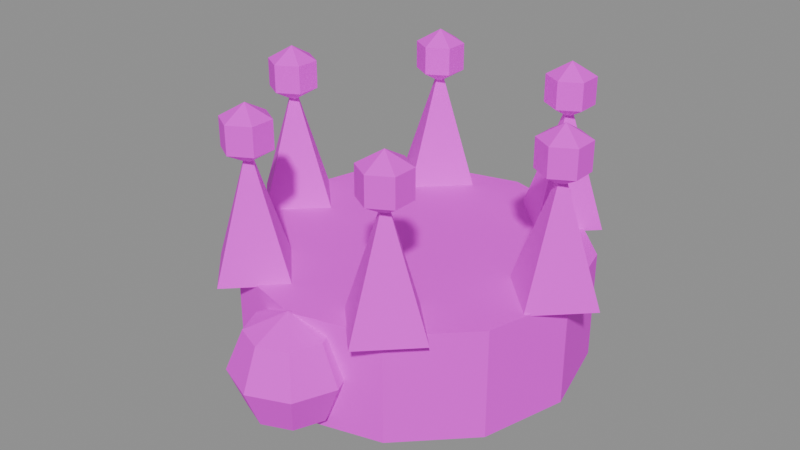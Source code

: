 # Source: mdl_legado_corona.blend  (saved by Blender 5.3.31; exported with 4.5.12 LTS)
import bpy
from mathutils import Matrix  # noqa: F401  (used for matrix-valued properties, if any)

bpy.ops.wm.read_factory_settings(use_empty=True)
scene = bpy.context.scene
scene.name = 'Scene'

# ---- images (referenced by path relative to the original .blend; pixels are not part of the script)
import os
ASSET_DIR = os.environ.get("B2B_ASSET_DIR", "")  # directory of the original .blend (textures are referenced by path, not embedded)
HERE = os.path.dirname(os.path.abspath(__file__))  # packed textures are extracted next to this script under _unpacked/

def load_image(name, relpath, width, height, colorspace="sRGB"):
    """Load a texture the original file referenced (path relative to the .blend, or extracted next to this script)."""
    p = next((c for c in (os.path.join(HERE, relpath), os.path.join(ASSET_DIR, relpath)) if relpath and os.path.exists(c)), "")
    if p:
        img = bpy.data.images.load(p, check_existing=True)
        img.name = name
    else:  # same state as the original file: an image datablock whose file is absent (Cycles renders it pink)
        img = bpy.data.images.new(name, width, height)
        img.source = "FILE"
        img.filepath = "//" + (relpath or name)
    img.colorspace_settings.name = colorspace
    return img
img_tex_paleta = load_image('tex_paleta', 'tex_paleta.png', 1024, 1024, 'sRGB')

# ---- materials (node trees are filled in below, after node groups)
mat_mat_paleta = bpy.data.materials.new('mat_paleta')

# ---- material node trees
mat_mat_paleta.use_nodes = True; mat_mat_paleta.node_tree.nodes.clear()
_N = mat_mat_paleta.node_tree.nodes; _L = mat_mat_paleta.node_tree.links
n0 = _N.new('ShaderNodeBsdfPrincipled'); n0.name = 'Principled BSDF'; n0.location = (-200, 100)
n0.inputs[2].default_value = 0.8
n0.inputs[10].default_value = 0.005
n1 = _N.new('ShaderNodeOutputMaterial'); n1.name = 'Material Output'; n1.location = (200, 100)
n2 = _N.new('ShaderNodeTexImage'); n2.name = 'Image Texture'; n2.location = (0, 0)
n2.image = img_tex_paleta
n2.interpolation = 'Closest'
_L.new(n0.outputs[0], n1.inputs[0])
_L.new(n2.outputs[0], n0.inputs[0])
n1.is_active_output = True

# ---- meshes
me_cylinder = bpy.data.meshes.new('Cylinder')
me_cylinder.from_pydata([(0.0, 0.55, 0.175), (0.0, 0.55, 0.525), (0.275, 0.4763, 0.175), (0.275, 0.4763, 0.525), (0.4763, 0.275, 0.175), (0.4763, 0.275, 0.525), (0.55, 0.0, 0.175), (0.55, 0.0, 0.525), (0.4763, -0.275, 0.175), (0.4763, -0.275, 0.525), (0.275, -0.4763, 0.175), (0.275, -0.4763, 0.525), (0.0, -0.55, 0.175), (0.0, -0.55, 0.525), (-0.275, -0.4763, 0.175), (-0.275, -0.4763, 0.525), (-0.4763, -0.275, 0.175), (-0.4763, -0.275, 0.525), (-0.55, 0.0, 0.175), (-0.55, 0.0, 0.525), (-0.4763, 0.275, 0.175), (-0.4763, 0.275, 0.525), (-0.275, 0.4763, 0.175), (-0.275, 0.4763, 0.525), (0.5, 0.15, 0.52), (0.65, 0.0, 0.52), (0.5, -0.15, 0.52), (0.35, 0.0, 0.52), (0.5, 0.0, 0.92), (0.5, 0.0, 1.04), (0.5, 0.07794, 0.905), (0.5, 0.0, 0.86), (0.5675, 0.03897, 0.995), (0.5675, 0.03897, 0.905), (0.5675, -0.03897, 0.995), (0.5675, -0.03897, 0.905), (0.5, -0.07794, 0.995), (0.5, -0.07794, 0.905), (0.4325, -0.03897, 0.995), (0.4325, -0.03897, 0.905), (0.4325, 0.03897, 0.995), (0.4325, 0.03897, 0.905), (0.5, 0.07794, 0.995), (0.25, 0.583, 0.52), (0.4, 0.433, 0.52), (0.25, 0.283, 0.52), (0.1, 0.433, 0.52), (0.25, 0.433, 0.92), (0.25, 0.433, 1.04), (0.25, 0.511, 0.905), (0.25, 0.433, 0.86), (0.3175, 0.472, 0.995), (0.3175, 0.472, 0.905), (0.3175, 0.394, 0.995), (0.3175, 0.394, 0.905), (0.25, 0.3551, 0.995), (0.25, 0.3551, 0.905), (0.1825, 0.394, 0.995), (0.1825, 0.394, 0.905), (0.1825, 0.472, 0.995), (0.1825, 0.472, 0.905), (0.25, 0.511, 0.995), (-0.25, 0.583, 0.52), (-0.1, 0.433, 0.52), (-0.25, 0.283, 0.52), (-0.4, 0.433, 0.52), (-0.25, 0.433, 0.92), (-0.25, 0.433, 1.04), (-0.25, 0.511, 0.905), (-0.25, 0.433, 0.86), (-0.1825, 0.472, 0.995), (-0.1825, 0.472, 0.905), (-0.1825, 0.394, 0.995), (-0.1825, 0.394, 0.905), (-0.25, 0.3551, 0.995), (-0.25, 0.3551, 0.905), (-0.3175, 0.394, 0.995), (-0.3175, 0.394, 0.905), (-0.3175, 0.472, 0.995), (-0.3175, 0.472, 0.905), (-0.25, 0.511, 0.995), (-0.5, 0.15, 0.52), (-0.35, 6.123e-17, 0.52), (-0.5, -0.15, 0.52), (-0.65, 6.123e-17, 0.52), (-0.5, 6.123e-17, 0.92), (-0.5, 6.123e-17, 1.04), (-0.5, 0.07794, 0.905), (-0.5, 6.123e-17, 0.86), (-0.4325, 0.03897, 0.995), (-0.4325, 0.03897, 0.905), (-0.4325, -0.03897, 0.995), (-0.4325, -0.03897, 0.905), (-0.5, -0.07794, 0.995), (-0.5, -0.07794, 0.905), (-0.5675, -0.03897, 0.995), (-0.5675, -0.03897, 0.905), (-0.5675, 0.03897, 0.995), (-0.5675, 0.03897, 0.905), (-0.5, 0.07794, 0.995), (-0.25, -0.283, 0.52), (-0.1, -0.433, 0.52), (-0.25, -0.583, 0.52), (-0.4, -0.433, 0.52), (-0.25, -0.433, 0.92), (-0.25, -0.433, 1.04), (-0.25, -0.3551, 0.905), (-0.25, -0.433, 0.86), (-0.1825, -0.394, 0.995), (-0.1825, -0.394, 0.905), (-0.1825, -0.472, 0.995), (-0.1825, -0.472, 0.905), (-0.25, -0.511, 0.995), (-0.25, -0.511, 0.905), (-0.3175, -0.472, 0.995), (-0.3175, -0.472, 0.905), (-0.3175, -0.394, 0.995), (-0.3175, -0.394, 0.905), (-0.25, -0.3551, 0.995), (0.25, -0.283, 0.52), (0.4, -0.433, 0.52), (0.25, -0.583, 0.52), (0.1, -0.433, 0.52), (0.25, -0.433, 0.92), (0.25, -0.433, 1.04), (0.25, -0.3551, 0.905), (0.25, -0.433, 0.86), (0.3175, -0.394, 0.995), (0.3175, -0.394, 0.905), (0.3175, -0.472, 0.995), (0.3175, -0.472, 0.905), (0.25, -0.511, 0.995), (0.25, -0.511, 0.905), (0.1825, -0.472, 0.995), (0.1825, -0.472, 0.905), (0.1825, -0.394, 0.995), (0.1825, -0.394, 0.905), (0.25, -0.3551, 0.995), (0.0, -0.55, 0.53), (0.0, -0.4227, 0.4773), (0.0, -0.37, 0.35), (0.0, -0.4227, 0.2227), (0.0, -0.55, 0.17), (0.09, -0.46, 0.4773), (0.1273, -0.4227, 0.35), (0.09, -0.46, 0.2227), (0.1273, -0.55, 0.4773), (0.18, -0.55, 0.35), (0.1273, -0.55, 0.2227), (0.09, -0.64, 0.4773), (0.1273, -0.6773, 0.35), (0.09, -0.64, 0.2227), (0.0, -0.6773, 0.4773), (0.0, -0.73, 0.35), (0.0, -0.6773, 0.2227), (-0.09, -0.64, 0.4773), (-0.1273, -0.6773, 0.35), (-0.09, -0.64, 0.2227), (-0.1273, -0.55, 0.4773), (-0.18, -0.55, 0.35), (-0.1273, -0.55, 0.2227), (-0.09, -0.46, 0.4773), (-0.1273, -0.4227, 0.35), (-0.09, -0.46, 0.2227)], [], [(0, 1, 3, 2), (2, 3, 5, 4), (4, 5, 7, 6), (6, 7, 9, 8), (8, 9, 11, 10), (10, 11, 13, 12), (12, 13, 15, 14), (14, 15, 17, 16), (16, 17, 19, 18), (18, 19, 21, 20), (3, 1, 23, 21, 19, 17, 15, 13, 11, 9, 7, 5), (20, 21, 23, 22), (22, 23, 1, 0), (0, 2, 4, 6, 8, 10, 12, 14, 16, 18, 20, 22), (24, 28, 25), (25, 28, 26), (24, 25, 26, 27), (26, 28, 27), (27, 28, 24), (31, 30, 33), (30, 42, 32, 33), (42, 29, 32), (31, 33, 35), (33, 32, 34, 35), (32, 29, 34), (31, 35, 37), (35, 34, 36, 37), (34, 29, 36), (31, 37, 39), (37, 36, 38, 39), (36, 29, 38), (31, 39, 41), (39, 38, 40, 41), (38, 29, 40), (31, 41, 30), (41, 40, 42, 30), (40, 29, 42), (43, 47, 44), (44, 47, 45), (43, 44, 45, 46), (45, 47, 46), (46, 47, 43), (50, 49, 52), (49, 61, 51, 52), (61, 48, 51), (50, 52, 54), (52, 51, 53, 54), (51, 48, 53), (50, 54, 56), (54, 53, 55, 56), (53, 48, 55), (50, 56, 58), (56, 55, 57, 58), (55, 48, 57), (50, 58, 60), (58, 57, 59, 60), (57, 48, 59), (50, 60, 49), (60, 59, 61, 49), (59, 48, 61), (62, 66, 63), (63, 66, 64), (62, 63, 64, 65), (64, 66, 65), (65, 66, 62), (69, 68, 71), (68, 80, 70, 71), (80, 67, 70), (69, 71, 73), (71, 70, 72, 73), (70, 67, 72), (69, 73, 75), (73, 72, 74, 75), (72, 67, 74), (69, 75, 77), (75, 74, 76, 77), (74, 67, 76), (69, 77, 79), (77, 76, 78, 79), (76, 67, 78), (69, 79, 68), (79, 78, 80, 68), (78, 67, 80), (81, 85, 82), (82, 85, 83), (81, 82, 83, 84), (83, 85, 84), (84, 85, 81), (88, 87, 90), (87, 99, 89, 90), (99, 86, 89), (88, 90, 92), (90, 89, 91, 92), (89, 86, 91), (88, 92, 94), (92, 91, 93, 94), (91, 86, 93), (88, 94, 96), (94, 93, 95, 96), (93, 86, 95), (88, 96, 98), (96, 95, 97, 98), (95, 86, 97), (88, 98, 87), (98, 97, 99, 87), (97, 86, 99), (100, 104, 101), (101, 104, 102), (100, 101, 102, 103), (102, 104, 103), (103, 104, 100), (107, 106, 109), (106, 118, 108, 109), (118, 105, 108), (107, 109, 111), (109, 108, 110, 111), (108, 105, 110), (107, 111, 113), (111, 110, 112, 113), (110, 105, 112), (107, 113, 115), (113, 112, 114, 115), (112, 105, 114), (107, 115, 117), (115, 114, 116, 117), (114, 105, 116), (107, 117, 106), (117, 116, 118, 106), (116, 105, 118), (119, 123, 120), (120, 123, 121), (119, 120, 121, 122), (121, 123, 122), (122, 123, 119), (126, 125, 128), (125, 137, 127, 128), (137, 124, 127), (126, 128, 130), (128, 127, 129, 130), (127, 124, 129), (126, 130, 132), (130, 129, 131, 132), (129, 124, 131), (126, 132, 134), (132, 131, 133, 134), (131, 124, 133), (126, 134, 136), (134, 133, 135, 136), (133, 124, 135), (126, 136, 125), (136, 135, 137, 125), (135, 124, 137), (139, 138, 143), (142, 141, 145), (140, 139, 143, 144), (141, 140, 144, 145), (142, 145, 148), (144, 143, 146, 147), (145, 144, 147, 148), (143, 138, 146), (142, 148, 151), (147, 146, 149, 150), (148, 147, 150, 151), (146, 138, 149), (149, 138, 152), (142, 151, 154), (150, 149, 152, 153), (151, 150, 153, 154), (154, 153, 156, 157), (152, 138, 155), (142, 154, 157), (153, 152, 155, 156), (157, 156, 159, 160), (155, 138, 158), (142, 157, 160), (156, 155, 158, 159), (160, 159, 162, 163), (158, 138, 161), (142, 160, 163), (159, 158, 161, 162), (163, 162, 140, 141), (161, 138, 139), (142, 163, 141), (162, 161, 139, 140)])
_uv = me_cylinder.uv_layers.new(name='UVMap')
_uv.uv.foreach_set('vector', [0.625, 0.375, 0.625, 0.375, 0.625, 0.375, 0.625, 0.375, 0.625, 0.375, 0.625, 0.375, 0.625, 0.375, 0.625, 0.375, 0.625, 0.375, 0.625, 0.375, 0.625, 0.375, 0.625, 0.375, 0.625, 0.375, 0.625, 0.375, 0.625, 0.375, 0.625, 0.375, 0.625, 0.375, 0.625, 0.375, 0.625, 0.375, 0.625, 0.375, 0.625, 0.375, 0.625, 0.375, 0.625, 0.375, 0.625, 0.375, 0.625, 0.375, 0.625, 0.375, 0.625, 0.375, 0.625, 0.375, 0.625, 0.375, 0.625, 0.375, 0.625, 0.375, 0.625, 0.375, 0.625, 0.375, 0.625, 0.375, 0.625, 0.375, 0.625, 0.375, 0.625, 0.375, 0.625, 0.375, 0.625, 0.375, 0.625, 0.375, 0.625, 0.375, 0.625, 0.375, 0.625, 0.375, 0.625, 0.375, 0.625, 0.375, 0.625, 0.375, 0.625, 0.375, 0.625, 0.375, 0.625, 0.375, 0.625, 0.375, 0.625, 0.375, 0.625, 0.375, 0.625, 0.375, 0.625, 0.375, 0.625, 0.375, 0.625, 0.375, 0.625, 0.375, 0.625, 0.375, 0.625, 0.375, 0.625, 0.375, 0.625, 0.375, 0.625, 0.375, 0.625, 0.375, 0.625, 0.375, 0.625, 0.375, 0.625, 0.375, 0.625, 0.375, 0.625, 0.375, 0.625, 0.375, 0.625, 0.375, 0.625, 0.375, 0.625, 0.375, 0.625, 0.375, 0.625, 0.375, 0.625, 0.375, 0.625, 0.375, 0.625, 0.375, 0.625, 0.375, 0.625, 0.375, 0.625, 0.375, 0.625, 0.375, 0.625, 0.375, 0.625, 0.375, 0.625, 0.375, 0.625, 0.375, 0.625, 0.375, 0.625, 0.375, 0.625, 0.375, 0.125, 0.875, 0.125, 0.875, 0.125, 0.875, 0.125, 0.875, 0.125, 0.875, 0.125, 0.875, 0.125, 0.875, 0.125, 0.875, 0.125, 0.875, 0.125, 0.875, 0.125, 0.875, 0.125, 0.875, 0.125, 0.875, 0.125, 0.875, 0.125, 0.875, 0.125, 0.875, 0.125, 0.875, 0.125, 0.875, 0.125, 0.875, 0.125, 0.875, 0.125, 0.875, 0.125, 0.875, 0.125, 0.875, 0.125, 0.875, 0.125, 0.875, 0.125, 0.875, 0.125, 0.875, 0.125, 0.875, 0.125, 0.875, 0.125, 0.875, 0.125, 0.875, 0.125, 0.875, 0.125, 0.875, 0.125, 0.875, 0.125, 0.875, 0.125, 0.875, 0.125, 0.875, 0.125, 0.875, 0.125, 0.875, 0.125, 0.875, 0.125, 0.875, 0.125, 0.875, 0.125, 0.875, 0.125, 0.875, 0.125, 0.875, 0.125, 0.875, 0.125, 0.875, 0.125, 0.875, 0.125, 0.875, 0.125, 0.875, 0.125, 0.875, 0.125, 0.875, 0.125, 0.875, 0.125, 0.875, 0.125, 0.875, 0.125, 0.875, 0.125, 0.875, 0.125, 0.875, 0.125, 0.875, 0.125, 0.875, 0.625, 0.375, 0.625, 0.375, 0.625, 0.375, 0.625, 0.375, 0.625, 0.375, 0.625, 0.375, 0.625, 0.375, 0.625, 0.375, 0.625, 0.375, 0.625, 0.375, 0.625, 0.375, 0.625, 0.375, 0.625, 0.375, 0.625, 0.375, 0.625, 0.375, 0.625, 0.375, 0.125, 0.875, 0.125, 0.875, 0.125, 0.875, 0.125, 0.875, 0.125, 0.875, 0.125, 0.875, 0.125, 0.875, 0.125, 0.875, 0.125, 0.875, 0.125, 0.875, 0.125, 0.875, 0.125, 0.875, 0.125, 0.875, 0.125, 0.875, 0.125, 0.875, 0.125, 0.875, 0.125, 0.875, 0.125, 0.875, 0.125, 0.875, 0.125, 0.875, 0.125, 0.875, 0.125, 0.875, 0.125, 0.875, 0.125, 0.875, 0.125, 0.875, 0.125, 0.875, 0.125, 0.875, 0.125, 0.875, 0.125, 0.875, 0.125, 0.875, 0.125, 0.875, 0.125, 0.875, 0.125, 0.875, 0.125, 0.875, 0.125, 0.875, 0.125, 0.875, 0.125, 0.875, 0.125, 0.875, 0.125, 0.875, 0.125, 0.875, 0.125, 0.875, 0.125, 0.875, 0.125, 0.875, 0.125, 0.875, 0.125, 0.875, 0.125, 0.875, 0.125, 0.875, 0.125, 0.875, 0.125, 0.875, 0.125, 0.875, 0.125, 0.875, 0.125, 0.875, 0.125, 0.875, 0.125, 0.875, 0.125, 0.875, 0.125, 0.875, 0.125, 0.875, 0.125, 0.875, 0.125, 0.875, 0.125, 0.875, 0.625, 0.375, 0.625, 0.375, 0.625, 0.375, 0.625, 0.375, 0.625, 0.375, 0.625, 0.375, 0.625, 0.375, 0.625, 0.375, 0.625, 0.375, 0.625, 0.375, 0.625, 0.375, 0.625, 0.375, 0.625, 0.375, 0.625, 0.375, 0.625, 0.375, 0.625, 0.375, 0.125, 0.875, 0.125, 0.875, 0.125, 0.875, 0.125, 0.875, 0.125, 0.875, 0.125, 0.875, 0.125, 0.875, 0.125, 0.875, 0.125, 0.875, 0.125, 0.875, 0.125, 0.875, 0.125, 0.875, 0.125, 0.875, 0.125, 0.875, 0.125, 0.875, 0.125, 0.875, 0.125, 0.875, 0.125, 0.875, 0.125, 0.875, 0.125, 0.875, 0.125, 0.875, 0.125, 0.875, 0.125, 0.875, 0.125, 0.875, 0.125, 0.875, 0.125, 0.875, 0.125, 0.875, 0.125, 0.875, 0.125, 0.875, 0.125, 0.875, 0.125, 0.875, 0.125, 0.875, 0.125, 0.875, 0.125, 0.875, 0.125, 0.875, 0.125, 0.875, 0.125, 0.875, 0.125, 0.875, 0.125, 0.875, 0.125, 0.875, 0.125, 0.875, 0.125, 0.875, 0.125, 0.875, 0.125, 0.875, 0.125, 0.875, 0.125, 0.875, 0.125, 0.875, 0.125, 0.875, 0.125, 0.875, 0.125, 0.875, 0.125, 0.875, 0.125, 0.875, 0.125, 0.875, 0.125, 0.875, 0.125, 0.875, 0.125, 0.875, 0.125, 0.875, 0.125, 0.875, 0.125, 0.875, 0.125, 0.875, 0.625, 0.375, 0.625, 0.375, 0.625, 0.375, 0.625, 0.375, 0.625, 0.375, 0.625, 0.375, 0.625, 0.375, 0.625, 0.375, 0.625, 0.375, 0.625, 0.375, 0.625, 0.375, 0.625, 0.375, 0.625, 0.375, 0.625, 0.375, 0.625, 0.375, 0.625, 0.375, 0.125, 0.875, 0.125, 0.875, 0.125, 0.875, 0.125, 0.875, 0.125, 0.875, 0.125, 0.875, 0.125, 0.875, 0.125, 0.875, 0.125, 0.875, 0.125, 0.875, 0.125, 0.875, 0.125, 0.875, 0.125, 0.875, 0.125, 0.875, 0.125, 0.875, 0.125, 0.875, 0.125, 0.875, 0.125, 0.875, 0.125, 0.875, 0.125, 0.875, 0.125, 0.875, 0.125, 0.875, 0.125, 0.875, 0.125, 0.875, 0.125, 0.875, 0.125, 0.875, 0.125, 0.875, 0.125, 0.875, 0.125, 0.875, 0.125, 0.875, 0.125, 0.875, 0.125, 0.875, 0.125, 0.875, 0.125, 0.875, 0.125, 0.875, 0.125, 0.875, 0.125, 0.875, 0.125, 0.875, 0.125, 0.875, 0.125, 0.875, 0.125, 0.875, 0.125, 0.875, 0.125, 0.875, 0.125, 0.875, 0.125, 0.875, 0.125, 0.875, 0.125, 0.875, 0.125, 0.875, 0.125, 0.875, 0.125, 0.875, 0.125, 0.875, 0.125, 0.875, 0.125, 0.875, 0.125, 0.875, 0.125, 0.875, 0.125, 0.875, 0.125, 0.875, 0.125, 0.875, 0.125, 0.875, 0.125, 0.875, 0.625, 0.375, 0.625, 0.375, 0.625, 0.375, 0.625, 0.375, 0.625, 0.375, 0.625, 0.375, 0.625, 0.375, 0.625, 0.375, 0.625, 0.375, 0.625, 0.375, 0.625, 0.375, 0.625, 0.375, 0.625, 0.375, 0.625, 0.375, 0.625, 0.375, 0.625, 0.375, 0.125, 0.875, 0.125, 0.875, 0.125, 0.875, 0.125, 0.875, 0.125, 0.875, 0.125, 0.875, 0.125, 0.875, 0.125, 0.875, 0.125, 0.875, 0.125, 0.875, 0.125, 0.875, 0.125, 0.875, 0.125, 0.875, 0.125, 0.875, 0.125, 0.875, 0.125, 0.875, 0.125, 0.875, 0.125, 0.875, 0.125, 0.875, 0.125, 0.875, 0.125, 0.875, 0.125, 0.875, 0.125, 0.875, 0.125, 0.875, 0.125, 0.875, 0.125, 0.875, 0.125, 0.875, 0.125, 0.875, 0.125, 0.875, 0.125, 0.875, 0.125, 0.875, 0.125, 0.875, 0.125, 0.875, 0.125, 0.875, 0.125, 0.875, 0.125, 0.875, 0.125, 0.875, 0.125, 0.875, 0.125, 0.875, 0.125, 0.875, 0.125, 0.875, 0.125, 0.875, 0.125, 0.875, 0.125, 0.875, 0.125, 0.875, 0.125, 0.875, 0.125, 0.875, 0.125, 0.875, 0.125, 0.875, 0.125, 0.875, 0.125, 0.875, 0.125, 0.875, 0.125, 0.875, 0.125, 0.875, 0.125, 0.875, 0.125, 0.875, 0.125, 0.875, 0.125, 0.875, 0.125, 0.875, 0.125, 0.875, 0.625, 0.375, 0.625, 0.375, 0.625, 0.375, 0.625, 0.375, 0.625, 0.375, 0.625, 0.375, 0.625, 0.375, 0.625, 0.375, 0.625, 0.375, 0.625, 0.375, 0.625, 0.375, 0.625, 0.375, 0.625, 0.375, 0.625, 0.375, 0.625, 0.375, 0.625, 0.375, 0.125, 0.875, 0.125, 0.875, 0.125, 0.875, 0.125, 0.875, 0.125, 0.875, 0.125, 0.875, 0.125, 0.875, 0.125, 0.875, 0.125, 0.875, 0.125, 0.875, 0.125, 0.875, 0.125, 0.875, 0.125, 0.875, 0.125, 0.875, 0.125, 0.875, 0.125, 0.875, 0.125, 0.875, 0.125, 0.875, 0.125, 0.875, 0.125, 0.875, 0.125, 0.875, 0.125, 0.875, 0.125, 0.875, 0.125, 0.875, 0.125, 0.875, 0.125, 0.875, 0.125, 0.875, 0.125, 0.875, 0.125, 0.875, 0.125, 0.875, 0.125, 0.875, 0.125, 0.875, 0.125, 0.875, 0.125, 0.875, 0.125, 0.875, 0.125, 0.875, 0.125, 0.875, 0.125, 0.875, 0.125, 0.875, 0.125, 0.875, 0.125, 0.875, 0.125, 0.875, 0.125, 0.875, 0.125, 0.875, 0.125, 0.875, 0.125, 0.875, 0.125, 0.875, 0.125, 0.875, 0.125, 0.875, 0.125, 0.875, 0.125, 0.875, 0.125, 0.875, 0.125, 0.875, 0.125, 0.875, 0.125, 0.875, 0.125, 0.875, 0.125, 0.875, 0.125, 0.875, 0.125, 0.875, 0.125, 0.875, 0.125, 0.875, 0.125, 0.875, 0.125, 0.875, 0.125, 0.875, 0.125, 0.875, 0.125, 0.875, 0.125, 0.875, 0.125, 0.875, 0.125, 0.875, 0.125, 0.875, 0.125, 0.875, 0.125, 0.875, 0.125, 0.875, 0.125, 0.875, 0.125, 0.875, 0.125, 0.875, 0.125, 0.875, 0.125, 0.875, 0.125, 0.875, 0.125, 0.875, 0.125, 0.875, 0.125, 0.875, 0.125, 0.875, 0.125, 0.875, 0.125, 0.875, 0.125, 0.875, 0.125, 0.875, 0.125, 0.875, 0.125, 0.875, 0.125, 0.875, 0.125, 0.875, 0.125, 0.875, 0.125, 0.875, 0.125, 0.875, 0.125, 0.875, 0.125, 0.875, 0.125, 0.875, 0.125, 0.875, 0.125, 0.875, 0.125, 0.875, 0.125, 0.875, 0.125, 0.875, 0.125, 0.875, 0.125, 0.875, 0.125, 0.875, 0.125, 0.875, 0.125, 0.875, 0.125, 0.875, 0.125, 0.875, 0.125, 0.875, 0.125, 0.875, 0.125, 0.875, 0.125, 0.875, 0.125, 0.875, 0.125, 0.875, 0.125, 0.875, 0.125, 0.875, 0.125, 0.875, 0.125, 0.875, 0.125, 0.875, 0.125, 0.875, 0.125, 0.875, 0.125, 0.875, 0.125, 0.875, 0.125, 0.875, 0.125, 0.875, 0.125, 0.875, 0.125, 0.875, 0.125, 0.875, 0.125, 0.875, 0.125, 0.875, 0.125, 0.875, 0.125, 0.875, 0.125, 0.875, 0.125, 0.875, 0.125, 0.875, 0.125, 0.875, 0.125, 0.875, 0.125, 0.875, 0.125, 0.875, 0.125, 0.875, 0.125, 0.875, 0.125, 0.875, 0.125, 0.875, 0.125, 0.875, 0.125, 0.875, 0.125, 0.875, 0.125, 0.875, 0.125, 0.875, 0.125, 0.875, 0.125, 0.875, 0.125, 0.875, 0.125, 0.875, 0.125, 0.875, 0.125, 0.875, 0.125, 0.875, 0.125, 0.875, 0.125, 0.875, 0.125, 0.875, 0.125, 0.875, 0.125, 0.875, 0.125, 0.875, 0.125, 0.875, 0.125, 0.875, 0.125, 0.875, 0.125, 0.875, 0.125, 0.875, 0.125, 0.875, 0.125, 0.875, 0.125, 0.875, 0.125, 0.875, 0.125, 0.875])
me_cylinder.materials.append(mat_mat_paleta)
me_cylinder.update()

# ---- objects
ob_mdl_legado_corona = bpy.data.objects.new('mdl_legado_corona', me_cylinder)

# ---- transforms, parenting, visibility, modifiers, constraints
ob_mdl_legado_corona.location = (0.0, 0.0, 0.0)

# ---- collection membership
scene.collection.objects.link(ob_mdl_legado_corona)

# ---- scene / render settings (as saved in the file)
scene.frame_start = 1; scene.frame_end = 250; scene.frame_set(1)
scene.render.engine = 'BLENDER_EEVEE_NEXT'
scene.render.bake_bias = 0.0
scene.render.bake_samples = 0
scene.render.compositor_device = 'GPU'
scene.eevee.use_volume_custom_range = False
scene.eevee.fast_gi_thickness_near = 0.1
scene.eevee.fast_gi_thickness_far = 0.0
scene.eevee.ray_tracing_options.screen_trace_thickness = 0.1
bpy.context.view_layer.update()

# ---- added for rendering (the .blend has no active camera and no usable light): camera, sun + grey world if the file has none
cam_auto = bpy.data.cameras.new('AutoCamera')
cam_auto.lens = 50.0
cam_auto.sensor_width = 36.0
cam_auto.clip_end = 1000.0
ob_auto_camera = bpy.data.objects.new('AutoCamera', cam_auto)
scene.collection.objects.link(ob_auto_camera)
ob_auto_camera.location = (1.88957, -2.34097, 2.11665)
ob_auto_camera.rotation_euler = (1.09748, -7.21219e-08, 0.694738)
scene.camera = ob_auto_camera
light_auto_sun = bpy.data.lights.new('AutoSun', 'SUN')
light_auto_sun.energy = 3.0
light_auto_sun.angle = 0.0523599
ob_auto_sun = bpy.data.objects.new('AutoSun', light_auto_sun)
scene.collection.objects.link(ob_auto_sun)
ob_auto_sun.rotation_euler = (0.872665, 0.174533, 0.523599)
if scene.world is None:
    world_auto = bpy.data.worlds.new('AutoWorld')
    world_auto.color = (0.3, 0.3, 0.3)
    scene.world = world_auto
bpy.context.view_layer.update()
